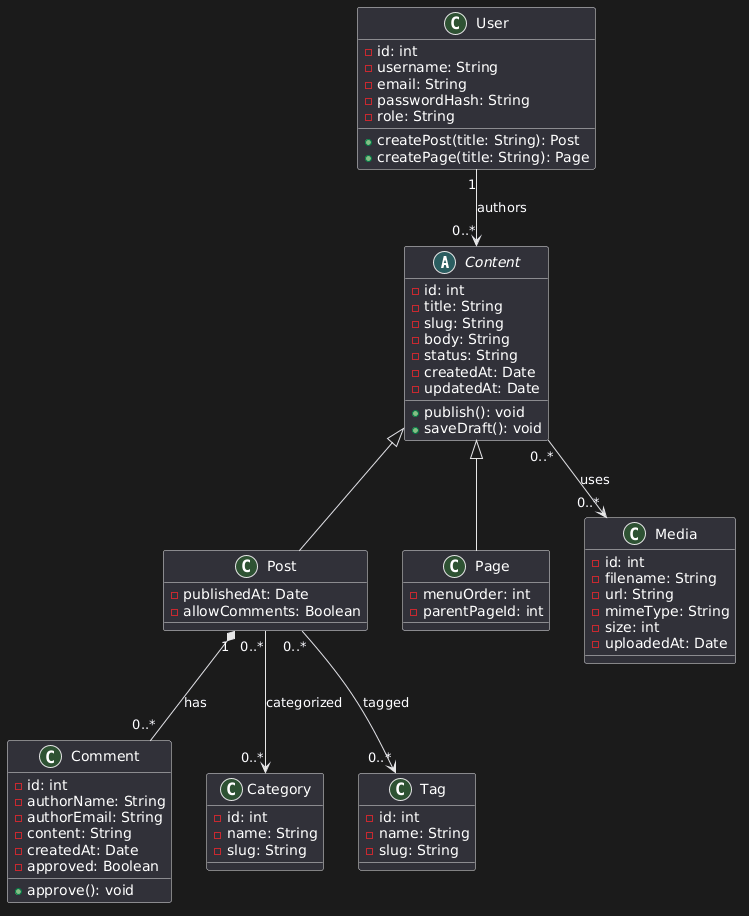

The diagram above was rendered by PlantUML. Its source (embedded in the PNG):
@startuml
abstract class Content {
  -id: int
  -title: String
  -slug: String
  -body: String
  -status: String
  -createdAt: Date
  -updatedAt: Date
  +publish(): void
  +saveDraft(): void
}

class Post {
  -publishedAt: Date
  -allowComments: Boolean
}

class Page {
  -menuOrder: int
  -parentPageId: int
}

class User {
  -id: int
  -username: String
  -email: String
  -passwordHash: String
  -role: String
  +createPost(title: String): Post
  +createPage(title: String): Page
}

class Comment {
  -id: int
  -authorName: String
  -authorEmail: String
  -content: String
  -createdAt: Date
  -approved: Boolean
  +approve(): void
}

class Category {
  -id: int
  -name: String
  -slug: String
}

class Tag {
  -id: int
  -name: String
  -slug: String
}

class Media {
  -id: int
  -filename: String
  -url: String
  -mimeType: String
  -size: int
  -uploadedAt: Date
}

Content <|-- Post
Content <|-- Page

User    "1"    --> "0..*" Content  : authors
Post    "1"    *-- "0..*" Comment  : has
Post    "0..*" --> "0..*" Category : categorized
Post    "0..*" --> "0..*" Tag      : tagged
Content "0..*" --> "0..*" Media    : uses
@enduml